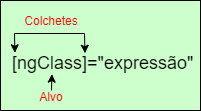

The diagram above was exported from draw.io. Its source (the exported page's mxGraphModel, read from the mxfile embedded in the PNG):
<mxGraphModel dx="1194" dy="581" grid="1" gridSize="10" guides="1" tooltips="1" connect="1" arrows="1" fold="1" page="1" pageScale="1" pageWidth="827" pageHeight="1169" math="0" shadow="0">
  <root>
    <mxCell id="0" />
    <mxCell id="1" parent="0" />
    <mxCell id="qKDF1qmA7yac70KNo_YH-4" value="" style="group" parent="1" vertex="1" connectable="0">
      <mxGeometry x="80" y="90" width="200" height="110" as="geometry" />
    </mxCell>
    <mxCell id="pdbRD0h_rgKDwBgUc2nu-2" value="" style="rounded=0;whiteSpace=wrap;html=1;fontSize=12;fontColor=#FF0000;fillColor=#CCFFCC;container=0;" parent="qKDF1qmA7yac70KNo_YH-4" vertex="1">
      <mxGeometry width="200" height="110" as="geometry" />
    </mxCell>
    <mxCell id="pdbRD0h_rgKDwBgUc2nu-13" value="&lt;font color=&quot;#ff0000&quot; style=&quot;font-size: 12px; line-height: 1.2;&quot;&gt;Colchetes&lt;br&gt;&lt;/font&gt;" style="text;html=1;strokeColor=none;fillColor=none;align=center;verticalAlign=middle;whiteSpace=wrap;rounded=0;fontSize=18;fontColor=#000000;spacing=2;container=0;" parent="qKDF1qmA7yac70KNo_YH-4" vertex="1">
      <mxGeometry x="26" y="10" width="50" height="18" as="geometry" />
    </mxCell>
    <mxCell id="pdbRD0h_rgKDwBgUc2nu-4" value="[ngClass]=&quot;expressão&quot;" style="text;html=1;strokeColor=none;fillColor=none;align=left;verticalAlign=middle;whiteSpace=wrap;rounded=0;fontSize=18;fontColor=#000000;container=0;" parent="qKDF1qmA7yac70KNo_YH-4" vertex="1">
      <mxGeometry x="10" y="53" width="190" height="20" as="geometry" />
    </mxCell>
    <mxCell id="pdbRD0h_rgKDwBgUc2nu-5" value="" style="endArrow=classic;html=1;rounded=0;exitX=0.5;exitY=0;exitDx=0;exitDy=0;entryX=0.218;entryY=1.032;entryDx=0;entryDy=0;entryPerimeter=0;" parent="qKDF1qmA7yac70KNo_YH-4" source="pdbRD0h_rgKDwBgUc2nu-6" target="pdbRD0h_rgKDwBgUc2nu-4" edge="1">
      <mxGeometry width="50" height="50" relative="1" as="geometry">
        <mxPoint x="290" y="163" as="sourcePoint" />
        <mxPoint x="140" y="93" as="targetPoint" />
      </mxGeometry>
    </mxCell>
    <mxCell id="pdbRD0h_rgKDwBgUc2nu-6" value="&lt;font color=&quot;#ff0000&quot; style=&quot;font-size: 12px; line-height: 1.2;&quot;&gt;Alvo&lt;/font&gt;" style="text;html=1;strokeColor=none;fillColor=none;align=center;verticalAlign=middle;whiteSpace=wrap;rounded=0;fontSize=18;fontColor=#000000;container=0;" parent="qKDF1qmA7yac70KNo_YH-4" vertex="1">
      <mxGeometry x="36" y="90" width="30" height="10" as="geometry" />
    </mxCell>
    <mxCell id="pdbRD0h_rgKDwBgUc2nu-9" value="" style="endArrow=classic;startArrow=classic;html=1;rounded=0;fontSize=12;fontColor=#FF0000;exitX=0.02;exitY=-0.036;exitDx=0;exitDy=0;exitPerimeter=0;entryX=0.392;entryY=-0.014;entryDx=0;entryDy=0;entryPerimeter=0;" parent="qKDF1qmA7yac70KNo_YH-4" target="pdbRD0h_rgKDwBgUc2nu-4" edge="1">
      <mxGeometry width="50" height="50" relative="1" as="geometry">
        <mxPoint x="14.399999999999977" y="52.27999999999997" as="sourcePoint" />
        <mxPoint x="115.60000000000002" y="53.620000000000005" as="targetPoint" />
        <Array as="points">
          <mxPoint x="14" y="33" />
          <mxPoint x="84" y="33" />
        </Array>
      </mxGeometry>
    </mxCell>
  </root>
</mxGraphModel>